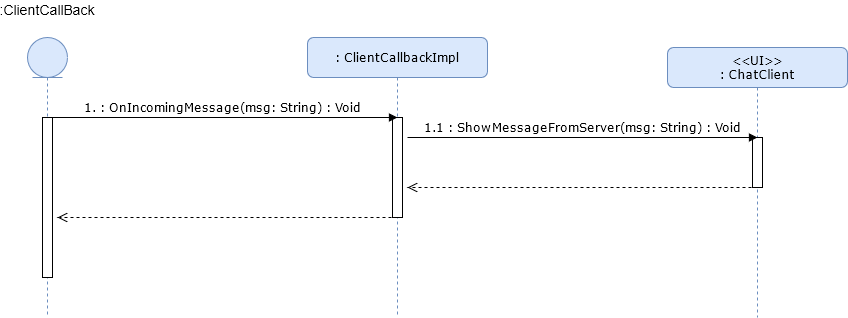

The diagram above was exported from draw.io. Its source (the exported page's mxGraphModel, read from the mxfile embedded in the PNG):
<mxGraphModel dx="1422" dy="791" grid="1" gridSize="10" guides="1" tooltips="1" connect="1" arrows="1" fold="1" page="1" pageScale="1" pageWidth="1100" pageHeight="850" background="#ffffff" math="0" shadow="0">
  <root>
    <mxCell id="0" />
    <mxCell id="1" parent="0" />
    <mxCell id="4qaNR5WCqMQPFuT-FTC4-3" value="&lt;div style=&quot;font-size: 14px&quot;&gt;&lt;font style=&quot;font-size: 14px&quot;&gt;:ClientCallBack&lt;/font&gt;&lt;/div&gt;&lt;div style=&quot;font-size: 14px&quot;&gt;&lt;font style=&quot;font-size: 14px&quot;&gt;&lt;br style=&quot;font-size: 14px&quot;&gt;&lt;/font&gt;&lt;/div&gt;" style="shape=umlLifeline;participant=umlEntity;perimeter=lifelinePerimeter;whiteSpace=wrap;html=1;container=1;collapsible=0;recursiveResize=0;verticalAlign=bottom;spacingTop=36;outlineConnect=0;labelPosition=center;verticalLabelPosition=top;align=center;fontStyle=0;fillColor=#dae8fc;strokeColor=#6c8ebf;fontSize=14;shadow=0;rounded=0;glass=0;sketch=0;" vertex="1" parent="1">
      <mxGeometry x="140" y="80" width="40" height="280" as="geometry" />
    </mxCell>
    <mxCell id="4qaNR5WCqMQPFuT-FTC4-4" value="" style="html=1;points=[];perimeter=orthogonalPerimeter;rounded=0;shadow=0;comic=0;labelBackgroundColor=none;strokeWidth=1;fontFamily=Verdana;fontSize=12;align=center;" vertex="1" parent="4qaNR5WCqMQPFuT-FTC4-3">
      <mxGeometry x="15" y="80" width="10" height="160" as="geometry" />
    </mxCell>
    <mxCell id="4qaNR5WCqMQPFuT-FTC4-17" value=": ClientCallbackImpl" style="shape=umlLifeline;perimeter=lifelinePerimeter;whiteSpace=wrap;html=1;container=1;collapsible=0;recursiveResize=0;outlineConnect=0;rounded=1;shadow=0;comic=0;labelBackgroundColor=none;strokeWidth=1;fontFamily=Verdana;fontSize=12;align=center;fontStyle=0;fillColor=#dae8fc;strokeColor=#6c8ebf;" vertex="1" parent="1">
      <mxGeometry x="420" y="80" width="180" height="280" as="geometry" />
    </mxCell>
    <mxCell id="4qaNR5WCqMQPFuT-FTC4-18" value="" style="html=1;points=[];perimeter=orthogonalPerimeter;rounded=0;shadow=0;comic=0;labelBackgroundColor=none;strokeWidth=1;fontFamily=Verdana;fontSize=12;align=center;" vertex="1" parent="4qaNR5WCqMQPFuT-FTC4-17">
      <mxGeometry x="85" y="80" width="10" height="100" as="geometry" />
    </mxCell>
    <mxCell id="4qaNR5WCqMQPFuT-FTC4-23" value="&lt;div&gt;&amp;lt;&amp;lt;UI&amp;gt;&amp;gt;&lt;/div&gt;&lt;div&gt;: ChatClient&lt;br&gt;&lt;/div&gt;" style="shape=umlLifeline;perimeter=lifelinePerimeter;whiteSpace=wrap;html=1;container=1;collapsible=0;recursiveResize=0;outlineConnect=0;rounded=1;shadow=0;comic=0;labelBackgroundColor=none;strokeWidth=1;fontFamily=Verdana;fontSize=12;align=center;fontStyle=0;fillColor=#dae8fc;strokeColor=#6c8ebf;" vertex="1" parent="1">
      <mxGeometry x="780" y="90" width="180" height="270" as="geometry" />
    </mxCell>
    <mxCell id="4qaNR5WCqMQPFuT-FTC4-24" value="" style="html=1;points=[];perimeter=orthogonalPerimeter;rounded=0;shadow=0;comic=0;labelBackgroundColor=none;strokeWidth=1;fontFamily=Verdana;fontSize=12;align=center;" vertex="1" parent="4qaNR5WCqMQPFuT-FTC4-23">
      <mxGeometry x="85" y="90" width="10" height="50" as="geometry" />
    </mxCell>
    <mxCell id="4qaNR5WCqMQPFuT-FTC4-25" value="1. : OnIncomingMessage(msg: String) : Void" style="html=1;verticalAlign=bottom;endArrow=block;labelBackgroundColor=none;fontFamily=Verdana;fontSize=12;elbow=vertical;sketch=0;" edge="1" parent="1">
      <mxGeometry relative="1" as="geometry">
        <mxPoint x="160" y="160" as="sourcePoint" />
        <mxPoint x="510" y="160" as="targetPoint" />
      </mxGeometry>
    </mxCell>
    <mxCell id="4qaNR5WCqMQPFuT-FTC4-26" value="1.1 : ShowMessageFromServer(msg: String) : Void" style="html=1;verticalAlign=bottom;endArrow=block;labelBackgroundColor=none;fontFamily=Verdana;fontSize=12;elbow=vertical;sketch=0;" edge="1" parent="1">
      <mxGeometry relative="1" as="geometry">
        <mxPoint x="520" y="180" as="sourcePoint" />
        <mxPoint x="870" y="180" as="targetPoint" />
      </mxGeometry>
    </mxCell>
    <mxCell id="4qaNR5WCqMQPFuT-FTC4-27" value="&lt;div&gt;&lt;br&gt;&lt;/div&gt;&lt;div&gt;&lt;br&gt;&lt;/div&gt;" style="html=1;verticalAlign=bottom;endArrow=open;dashed=1;endSize=8;rounded=1;sketch=0;" edge="1" parent="1">
      <mxGeometry relative="1" as="geometry">
        <mxPoint x="870" y="230" as="sourcePoint" />
        <mxPoint x="520" y="230" as="targetPoint" />
      </mxGeometry>
    </mxCell>
    <mxCell id="4qaNR5WCqMQPFuT-FTC4-28" value="&lt;div&gt;&lt;br&gt;&lt;/div&gt;&lt;div&gt;&lt;br&gt;&lt;/div&gt;" style="html=1;verticalAlign=bottom;endArrow=open;dashed=1;endSize=8;rounded=1;sketch=0;" edge="1" parent="1">
      <mxGeometry relative="1" as="geometry">
        <mxPoint x="510" y="260" as="sourcePoint" />
        <mxPoint x="170" y="260" as="targetPoint" />
      </mxGeometry>
    </mxCell>
  </root>
</mxGraphModel>